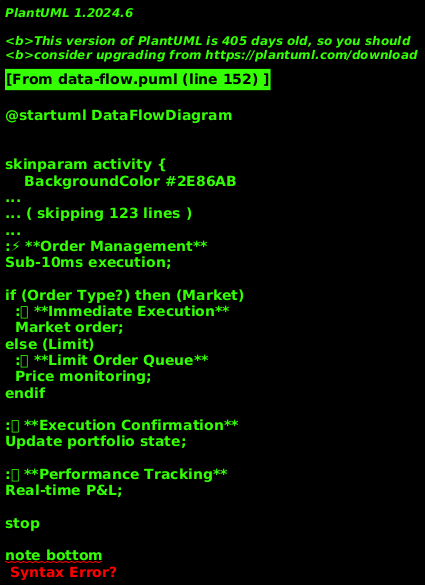

The diagram above was rendered by PlantUML. Its source (embedded in the PNG):
@startuml DataFlowDiagram

!define PRIMARY_COLOR #2E86AB
!define SECONDARY_COLOR #A23B72
!define SUCCESS_COLOR #F18F01
!define WARNING_COLOR #C73E1D

skinparam activity {
    BackgroundColor PRIMARY_COLOR
    FontColor white
    BorderColor black
}

skinparam note {
    BackgroundColor #FFFACD
    BorderColor #D4AC0D
}

title **Real-time Trading Data Flow - Sub-10ms Latency**

|#LightBlue|Market Data Sources|
start
:📡 **Binance WebSocket**
Otrzymuje tick-by-tick data;
note right
• BTC/USDT, ETH/USDT streams
• Kline data (1m, 5m, 15m)
• Order book depth
• Trade executions
end note

:🔄 **Data Normalization**
Standaryzuje formaty;

|#LightGreen|Kafka Streaming|
:📨 **Kafka Producer**
Publikuje na topics;
note right
• market-data-raw
• market-data-processed  
• trade-signals
• risk-alerts
end note

fork
  :📊 **Analytics Topic**
  Dla długoterminowych analiz;
fork again
  :⚡ **Real-time Topic** 
  Dla natychmiastowych sygnałów;
end fork

|#LightYellow|Strategy Processing|
:🧠 **Strategy Engine**
Parallel processing;

fork
  :📈 **Pairs Trading**
  Correlation analysis;
  note right
  • Cointegration test
  • Z-score calculation  
  • Hedge ratio optimization
  end note
fork again
  :🎯 **RSI Turbo**
  Momentum signals;
  note right
  • Ultra-optimized RSI (66/29)
  • Volume confirmation
  • Trend filtering
  end note
fork again
  :📐 **Grid Trading**
  Grid level management;
  note right
  • Dynamic grid sizing
  • Support/resistance zones
  • Auto-rebalancing
  end note
end fork

:🛡 **Risk Validation**
Real-time risk checks;

if (Risk Check Passed?) then (✅ YES)
  :📊 **Position Calculation**
  Kelly optimal sizing;
else (❌ NO)
  :🚫 **Signal Rejection**
  Log risk violation;
  stop
endif

|#LightCoral|ML Enhancement|
:🤖 **TensorFlow Engine**
ML predictions;

fork
  :📈 **Price Prediction**
  LSTM neural network;
fork again
  :🎯 **Signal Classification**
  CNN pattern recognition;
fork again
  :⚠ **Risk Assessment**
  Transformer risk model;
end fork

:📊 **Ensemble Decision**
Combine ML + traditional;

|#LightPink|Data Persistence|
fork
  :💾 **DuckDB Storage**
  High-performance analytics;
  note right
  • Compressed columnar storage
  • Real-time aggregations
  • Sub-second queries
  end note
fork again
  :📝 **GDPR Logging**
  Compliance audit trail;
  note right
  • Encrypted personal data
  • Automated retention cleanup
  • Anonymization for analytics
  end note
end fork

|#Orange|Trade Execution|
:⚡ **Order Management**
Sub-10ms execution;

if (Order Type?) then (Market)
  :🚀 **Immediate Execution**
  Market order;
else (Limit)
  :⏰ **Limit Order Queue**
  Price monitoring;
endif

:📊 **Execution Confirmation**
Update portfolio state;

:📈 **Performance Tracking**
Real-time P&L;

stop

note bottom
**Key Performance Metrics:**
• Market data latency: under 5ms
• Strategy processing: under 3ms  
• Risk validation: under 1ms
• Order execution: under 2ms
• **Total system latency: under 10ms**

**Compliance Features:**
• GDPR data protection
• MiFID II trade reporting
• Real-time audit logging
• Encrypted data transmission
end note

@enduml